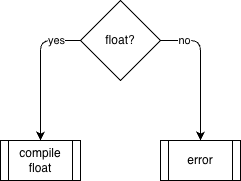

The diagram above was exported from draw.io. Its source (the exported page's mxGraphModel, read from the mxfile embedded in the PNG):
<mxGraphModel dx="1092" dy="1529" grid="1" gridSize="10" guides="1" tooltips="1" connect="1" arrows="1" fold="1" page="1" pageScale="1" pageWidth="1100" pageHeight="850" math="0" shadow="0">
  <root>
    <mxCell id="0" />
    <mxCell id="1" parent="0" />
    <mxCell id="zTViIhP_tUskBqKQNT3X-42" style="edgeStyle=orthogonalEdgeStyle;shape=connector;curved=0;rounded=1;orthogonalLoop=1;jettySize=auto;html=1;exitX=1;exitY=0.5;exitDx=0;exitDy=0;entryX=0.5;entryY=0;entryDx=0;entryDy=0;strokeColor=default;align=center;verticalAlign=middle;fontFamily=Helvetica;fontSize=11;fontColor=default;labelBackgroundColor=default;endArrow=classic;" parent="1" source="zTViIhP_tUskBqKQNT3X-46" target="dRkQnjKu9n-pmXYVSlKa-6" edge="1">
      <mxGeometry relative="1" as="geometry" />
    </mxCell>
    <mxCell id="zTViIhP_tUskBqKQNT3X-43" value="no" style="edgeLabel;html=1;align=center;verticalAlign=middle;resizable=0;points=[];fontFamily=Helvetica;fontSize=11;fontColor=default;labelBackgroundColor=default;" parent="zTViIhP_tUskBqKQNT3X-42" vertex="1" connectable="0">
      <mxGeometry x="-0.6667" y="1" relative="1" as="geometry">
        <mxPoint as="offset" />
      </mxGeometry>
    </mxCell>
    <mxCell id="zTViIhP_tUskBqKQNT3X-44" style="edgeStyle=orthogonalEdgeStyle;shape=connector;curved=0;rounded=1;orthogonalLoop=1;jettySize=auto;html=1;exitX=0;exitY=0.5;exitDx=0;exitDy=0;entryX=0.5;entryY=0;entryDx=0;entryDy=0;strokeColor=default;align=center;verticalAlign=middle;fontFamily=Helvetica;fontSize=11;fontColor=default;labelBackgroundColor=default;endArrow=classic;" parent="1" source="zTViIhP_tUskBqKQNT3X-46" target="dRkQnjKu9n-pmXYVSlKa-5" edge="1">
      <mxGeometry relative="1" as="geometry" />
    </mxCell>
    <mxCell id="zTViIhP_tUskBqKQNT3X-45" value="yes" style="edgeLabel;html=1;align=center;verticalAlign=middle;resizable=0;points=[];fontFamily=Helvetica;fontSize=11;fontColor=default;labelBackgroundColor=default;" parent="zTViIhP_tUskBqKQNT3X-44" vertex="1" connectable="0">
      <mxGeometry x="-0.65" y="-1" relative="1" as="geometry">
        <mxPoint as="offset" />
      </mxGeometry>
    </mxCell>
    <mxCell id="zTViIhP_tUskBqKQNT3X-46" value="float?" style="rhombus;whiteSpace=wrap;html=1;" parent="1" vertex="1">
      <mxGeometry x="140" y="-800" width="80" height="80" as="geometry" />
    </mxCell>
    <mxCell id="dRkQnjKu9n-pmXYVSlKa-5" value="compile float" style="shape=process;whiteSpace=wrap;html=1;backgroundOutline=1;" parent="1" vertex="1">
      <mxGeometry x="60" y="-660" width="80" height="40" as="geometry" />
    </mxCell>
    <mxCell id="dRkQnjKu9n-pmXYVSlKa-6" value="error" style="shape=process;whiteSpace=wrap;html=1;backgroundOutline=1;" parent="1" vertex="1">
      <mxGeometry x="220" y="-660" width="80" height="40" as="geometry" />
    </mxCell>
  </root>
</mxGraphModel>